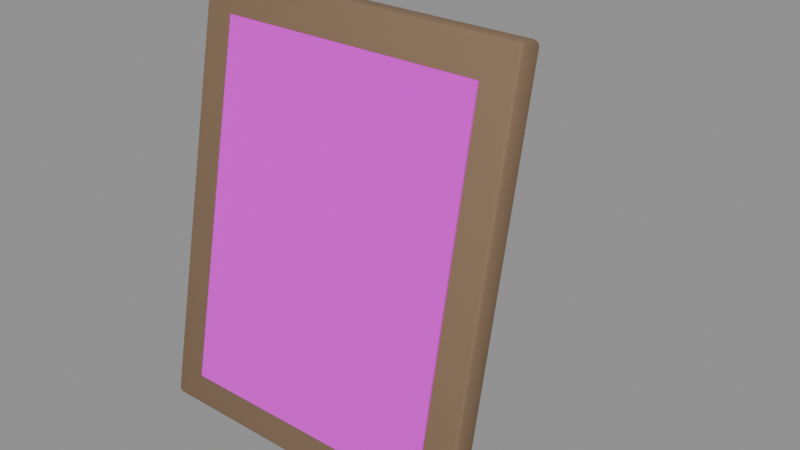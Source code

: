 # Source: photo_frame.blend  (saved by Blender 5.0.119; exported with 4.5.12 LTS)
import bpy
from mathutils import Matrix  # noqa: F401  (used for matrix-valued properties, if any)

bpy.ops.wm.read_factory_settings(use_empty=True)
scene = bpy.context.scene
scene.name = 'Scene'

# ---- images (referenced by path relative to the original .blend; pixels are not part of the script)
import os
ASSET_DIR = os.environ.get("B2B_ASSET_DIR", "")  # directory of the original .blend (textures are referenced by path, not embedded)
HERE = os.path.dirname(os.path.abspath(__file__))  # packed textures are extracted next to this script under _unpacked/

def load_image(name, relpath, width, height, colorspace="sRGB"):
    """Load a texture the original file referenced (path relative to the .blend, or extracted next to this script)."""
    p = next((c for c in (os.path.join(HERE, relpath), os.path.join(ASSET_DIR, relpath)) if relpath and os.path.exists(c)), "")
    if p:
        img = bpy.data.images.load(p, check_existing=True)
        img.name = name
    else:  # same state as the original file: an image datablock whose file is absent (Cycles renders it pink)
        img = bpy.data.images.new(name, width, height)
        img.source = "FILE"
        img.filepath = "//" + (relpath or name)
    img.colorspace_settings.name = colorspace
    return img
img_photo_staff_albedo_png = load_image('photo_staff_albedo.png', 'photo_staff_albedo.png', 1024, 1024, 'sRGB')
img_photo_staff_rough_png = load_image('photo_staff_rough.png', 'photo_staff_rough.png', 1024, 1024, 'Non-Color')
img_photo_staff_normal_png = load_image('photo_staff_normal.png', 'photo_staff_normal.png', 1024, 1024, 'Non-Color')

# ---- materials (node trees are filled in below, after node groups)
mat_wood_dark = bpy.data.materials.new('wood_dark')
mat_wood_dark.diffuse_color = (0.22, 0.14, 0.08, 1.0)
mat_photo_staff = bpy.data.materials.new('photo_staff')
mat_photo_staff.diffuse_color = (0.565, 0.5323, 0.4656, 1.0)

# ---- material node trees
mat_wood_dark.use_nodes = True; mat_wood_dark.node_tree.nodes.clear()
_N = mat_wood_dark.node_tree.nodes; _L = mat_wood_dark.node_tree.links
n0 = _N.new('ShaderNodeBsdfPrincipled'); n0.name = 'Principled BSDF'; n0.location = (-200, 100)
n0.inputs[0].default_value = (0.22, 0.14, 0.08, 1.0)
n0.inputs[2].default_value = 0.7
n1 = _N.new('ShaderNodeOutputMaterial'); n1.name = 'Material Output'; n1.location = (200, 100)
_L.new(n0.outputs[0], n1.inputs[0])
n1.is_active_output = True
mat_photo_staff.use_nodes = True; mat_photo_staff.node_tree.nodes.clear()
_N = mat_photo_staff.node_tree.nodes; _L = mat_photo_staff.node_tree.links
n0 = _N.new('ShaderNodeBsdfPrincipled'); n0.name = 'Principled BSDF'; n0.location = (-200, 100)
n1 = _N.new('ShaderNodeOutputMaterial'); n1.name = 'Material Output'; n1.location = (200, 100)
n2 = _N.new('ShaderNodeTexCoord'); n2.name = 'Texture Coordinate'; n2.location = (0, 0)
n3 = _N.new('ShaderNodeMapping'); n3.name = 'Mapping'; n3.location = (0, 0)
n4 = _N.new('ShaderNodeTexImage'); n4.name = 'Image Texture'; n4.location = (0, 0)
n4.image = img_photo_staff_albedo_png
n5 = _N.new('ShaderNodeTexImage'); n5.name = 'Image Texture.001'; n5.location = (0, 0)
n5.image = img_photo_staff_rough_png
n6 = _N.new('ShaderNodeTexImage'); n6.name = 'Image Texture.002'; n6.location = (0, 0)
n6.image = img_photo_staff_normal_png
n7 = _N.new('ShaderNodeNormalMap'); n7.name = 'Normal Map'; n7.location = (0, 0)
n7.inputs[0].default_value = 0.3
_L.new(n0.outputs[0], n1.inputs[0])
_L.new(n2.outputs[2], n3.inputs[0])
_L.new(n3.outputs[0], n4.inputs[0])
_L.new(n4.outputs[0], n0.inputs[0])
_L.new(n3.outputs[0], n5.inputs[0])
_L.new(n5.outputs[0], n0.inputs[2])
_L.new(n3.outputs[0], n6.inputs[0])
_L.new(n6.outputs[0], n7.inputs[1])
_L.new(n7.outputs[0], n0.inputs[5])
n1.is_active_output = True

# ---- meshes
me_photo_frame = bpy.data.meshes.new('photo_frame')
me_photo_frame.from_pydata([(-0.097, -0.0045, -0.125), (-0.097, -0.0075, -0.122), (-0.1, -0.0045, -0.122), (-0.097, -0.006621, -0.1241), (-0.09873, -0.006232, -0.1237), (-0.09912, -0.006621, -0.122), (-0.09912, -0.0045, -0.1241), (-0.097, -0.0075, 0.122), (-0.097, -0.0045, 0.125), (-0.1, -0.0045, 0.122), (-0.097, -0.006621, 0.1241), (-0.09873, -0.006232, 0.1237), (-0.09912, -0.0045, 0.1241), (-0.09912, -0.006621, 0.122), (-0.097, 0.0045, -0.125), (-0.1, 0.0045, -0.122), (-0.097, 0.0075, -0.122), (-0.09912, 0.0045, -0.1241), (-0.09873, 0.006232, -0.1237), (-0.09912, 0.006621, -0.122), (-0.097, 0.006621, -0.1241), (-0.097, 0.0045, 0.125), (-0.097, 0.0075, 0.122), (-0.1, 0.0045, 0.122), (-0.097, 0.006621, 0.1241), (-0.09873, 0.006232, 0.1237), (-0.09912, 0.006621, 0.122), (-0.09912, 0.0045, 0.1241), (0.097, -0.0045, -0.125), (0.1, -0.0045, -0.122), (0.097, -0.0075, -0.122), (0.09912, -0.0045, -0.1241), (0.09873, -0.006232, -0.1237), (0.09912, -0.006621, -0.122), (0.097, -0.006621, -0.1241), (0.097, -0.0045, 0.125), (0.097, -0.0075, 0.122), (0.1, -0.0045, 0.122), (0.097, -0.006621, 0.1241), (0.09873, -0.006232, 0.1237), (0.09912, -0.006621, 0.122), (0.09912, -0.0045, 0.1241), (0.097, 0.0045, -0.125), (0.097, 0.0075, -0.122), (0.1, 0.0045, -0.122), (0.097, 0.006621, -0.1241), (0.09873, 0.006232, -0.1237), (0.09912, 0.006621, -0.122), (0.09912, 0.0045, -0.1241), (0.097, 0.0045, 0.125), (0.1, 0.0045, 0.122), (0.097, 0.0075, 0.122), (0.09912, 0.0045, 0.1241), (0.09873, 0.006232, 0.1237), (0.09912, 0.006621, 0.122), (0.097, 0.006621, 0.1241), (-0.08, -0.00837, -0.1063), (-0.08, -0.00837, 0.1037), (-0.08, -0.00437, -0.1063), (-0.08, -0.00437, 0.1037), (0.08, -0.00837, -0.1063), (0.08, -0.00837, 0.1037), (0.08, -0.00437, -0.1063), (0.08, -0.00437, 0.1037), (-0.01, 0.108, -0.1059), (-0.01, 0.003453, 0.04062), (-0.01, 0.1202, -0.09717), (-0.01, 0.01566, 0.04933), (0.01, 0.108, -0.1059), (0.01, 0.003453, 0.04062), (0.01, 0.1202, -0.09717), (0.01, 0.01566, 0.04933)], [], [(0, 3, 4, 6), (1, 5, 4, 3), (2, 6, 4, 5), (7, 10, 11, 13), (8, 12, 11, 10), (9, 13, 11, 12), (14, 17, 18, 20), (15, 19, 18, 17), (16, 20, 18, 19), (21, 24, 25, 27), (22, 26, 25, 24), (23, 27, 25, 26), (28, 31, 32, 34), (29, 33, 32, 31), (30, 34, 32, 33), (35, 38, 39, 41), (36, 40, 39, 38), (37, 41, 39, 40), (42, 45, 46, 48), (43, 47, 46, 45), (44, 48, 46, 47), (49, 52, 53, 55), (50, 54, 53, 52), (51, 55, 53, 54), (14, 0, 6, 17), (17, 6, 2, 15), (1, 7, 13, 5), (5, 13, 9, 2), (8, 21, 27, 12), (12, 27, 23, 9), (22, 16, 19, 26), (26, 19, 15, 23), (42, 14, 20, 45), (45, 20, 16, 43), (21, 49, 55, 24), (24, 55, 51, 22), (50, 44, 47, 54), (54, 47, 43, 51), (28, 42, 48, 31), (31, 48, 44, 29), (49, 35, 41, 52), (52, 41, 37, 50), (36, 30, 33, 40), (40, 33, 29, 37), (0, 28, 34, 3), (3, 34, 30, 1), (35, 8, 10, 38), (38, 10, 7, 36), (14, 42, 28, 0), (2, 9, 23, 15), (30, 36, 7, 1), (49, 21, 8, 35), (16, 22, 51, 43), (44, 50, 37, 29), (56, 57, 59, 58), (58, 59, 63, 62), (62, 63, 61, 60), (60, 61, 57, 56), (58, 62, 60, 56), (63, 59, 57, 61), (64, 65, 67, 66), (66, 67, 71, 70), (70, 71, 69, 68), (68, 69, 65, 64), (66, 70, 68, 64), (71, 67, 65, 69)])
me_photo_frame.polygons.foreach_set('use_smooth', [True] * 66)
me_photo_frame.polygons.foreach_set('material_index', [0, 0, 0, 0, 0, 0, 0, 0, 0, 0, 0, 0, 0, 0, 0, 0, 0, 0, 0, 0, 0, 0, 0, 0, 0, 0, 0, 0, 0, 0, 0, 0, 0, 0, 0, 0, 0, 0, 0, 0, 0, 0, 0, 0, 0, 0, 0, 0, 0, 0, 0, 0, 0, 0, 1, 1, 1, 1, 1, 1, 0, 0, 0, 0, 0, 0])
_k = set([(3, 4), (3, 34), (4, 5), (4, 6), (5, 13), (6, 17), (10, 11), (10, 38), (11, 12), (11, 13), (12, 27), (17, 18), (18, 19), (18, 20), (19, 26), (20, 45), (24, 25), (24, 55), (25, 26), (25, 27), (31, 32), (31, 48), (32, 33), (32, 34), (33, 40), (38, 39), (39, 40), (39, 41), (41, 52), (45, 46), (46, 47), (46, 48), (47, 54), (52, 53), (53, 54), (53, 55), (56, 57), (56, 58), (56, 60), (57, 59), (57, 61), (58, 59), (58, 62), (59, 63), (60, 61), (60, 62), (61, 63), (62, 63), (64, 65), (64, 66), (64, 68), (65, 67), (65, 69), (66, 67), (66, 70), (67, 71), (68, 69), (68, 70), (69, 71), (70, 71)])
me_photo_frame.attributes.new('sharp_edge', 'BOOLEAN', 'EDGE').data.foreach_set('value', [ (min(e.vertices), max(e.vertices)) in _k for e in me_photo_frame.edges])
_uv = me_photo_frame.uv_layers.new(name='UVMap')
_uv.uv.foreach_set('vector', [-0.097, 0.02924, -0.097, 0.03218, -0.09873, 0.03218, -0.1, 0.02924, -0.097, 0.006922, -0.1, 0.006922, -0.1, 0.005224, -0.097, 0.003982, 0.02865, 0.006326, 0.02924, 0.003386, 0.03094, 0.00373, 0.03159, 0.006922, -0.097, 0.2461, -0.097, 0.249, -0.09873, 0.249, -0.1, 0.2461, -0.097, 0.02042, -0.1, 0.02042, -0.1, 0.01873, -0.097, 0.01748, -0.01983, 0.2455, -0.01689, 0.2461, -0.01723, 0.2478, -0.02042, 0.2484, -0.097, 0.02042, -0.1, 0.02042, -0.1, 0.01873, -0.097, 0.01748, 0.01983, 0.004538, 0.01689, 0.003942, 0.01723, 0.002244, 0.02042, 0.001598, 0.097, 0.003942, 0.097, 0.001002, 0.09873, 0.001002, 0.1, 0.003942, -0.097, 0.02924, -0.097, 0.03218, -0.09873, 0.03218, -0.1, 0.02924, 0.097, 0.2431, 0.1, 0.2431, 0.1, 0.2448, 0.097, 0.246, -0.02865, 0.2437, -0.02924, 0.2466, -0.03094, 0.2463, -0.03159, 0.2431, 0.097, 0.02924, 0.1, 0.02924, 0.1, 0.03094, 0.097, 0.03218, -0.02865, 0.006326, -0.03159, 0.006922, -0.03193, 0.005224, -0.02924, 0.003386, 0.097, 0.006922, 0.097, 0.003982, 0.09873, 0.003982, 0.1, 0.006922, 0.097, 0.02042, 0.097, 0.01748, 0.09873, 0.01748, 0.1, 0.02042, 0.097, 0.2461, 0.1, 0.2461, 0.1, 0.2478, 0.097, 0.249, 0.01983, 0.2455, 0.02042, 0.2484, 0.01873, 0.2487, 0.01689, 0.2461, 0.097, 0.02042, 0.097, 0.01748, 0.09873, 0.01748, 0.1, 0.02042, -0.097, 0.003942, -0.1, 0.003942, -0.1, 0.002244, -0.097, 0.001002, -0.01983, 0.004538, -0.02042, 0.001598, -0.01873, 0.001254, -0.01689, 0.003942, 0.097, 0.02924, 0.1, 0.02924, 0.1, 0.03094, 0.097, 0.03218, 0.02865, 0.2437, 0.03159, 0.2431, 0.03193, 0.2448, 0.02924, 0.2466, -0.097, 0.2431, -0.097, 0.246, -0.09873, 0.246, -0.1, 0.2431, -0.097, 0.02042, -0.097, 0.02924, -0.1, 0.02924, -0.1, 0.02042, 0.02042, 0.001598, 0.02924, 0.003386, 0.02865, 0.006326, 0.01983, 0.004538, -0.097, 0.006922, -0.097, 0.2461, -0.1, 0.2461, -0.1, 0.006922, 0.03159, 0.006922, -0.01689, 0.2461, -0.01983, 0.2455, 0.02865, 0.006326, -0.097, 0.02042, -0.097, 0.02924, -0.1, 0.02924, -0.1, 0.02042, -0.02042, 0.2484, -0.02924, 0.2466, -0.02865, 0.2437, -0.01983, 0.2455, 0.097, 0.2431, 0.097, 0.003942, 0.1, 0.003942, 0.1, 0.2431, -0.03159, 0.2431, 0.01689, 0.003942, 0.01983, 0.004538, -0.02865, 0.2437, 0.097, 0.02042, -0.097, 0.02042, -0.097, 0.01748, 0.097, 0.01748, -0.097, 0.001002, 0.097, 0.001002, 0.097, 0.003942, -0.097, 0.003942, -0.097, 0.02924, 0.097, 0.02924, 0.097, 0.03218, -0.097, 0.03218, 0.097, 0.246, -0.097, 0.246, -0.097, 0.2431, 0.097, 0.2431, 0.02865, 0.2437, -0.01983, 0.004538, -0.01689, 0.003942, 0.03159, 0.2431, -0.1, 0.2431, -0.1, 0.003942, -0.097, 0.003942, -0.097, 0.2431, 0.097, 0.02924, 0.097, 0.02042, 0.1, 0.02042, 0.1, 0.02924, -0.02924, 0.003386, -0.02042, 0.001598, -0.01983, 0.004538, -0.02865, 0.006326, 0.097, 0.02924, 0.097, 0.02042, 0.1, 0.02042, 0.1, 0.02924, 0.02924, 0.2466, 0.02042, 0.2484, 0.01983, 0.2455, 0.02865, 0.2437, 0.097, 0.2461, 0.097, 0.006922, 0.1, 0.006922, 0.1, 0.2461, 0.01689, 0.2461, -0.03159, 0.006922, -0.02865, 0.006326, 0.01983, 0.2455, -0.097, 0.02924, 0.097, 0.02924, 0.097, 0.03218, -0.097, 0.03218, -0.097, 0.003982, 0.097, 0.003982, 0.097, 0.006922, -0.097, 0.006922, 0.097, 0.02042, -0.097, 0.02042, -0.097, 0.01748, 0.097, 0.01748, 0.097, 0.249, -0.097, 0.249, -0.097, 0.2461, 0.097, 0.2461, -0.097, 0.02042, 0.097, 0.02042, 0.097, 0.02924, -0.097, 0.02924, 0.02865, 0.006326, -0.01983, 0.2455, -0.02865, 0.2437, 0.01983, 0.004538, 0.097, 0.006922, 0.097, 0.2461, -0.097, 0.2461, -0.097, 0.006922, 0.097, 0.02924, -0.097, 0.02924, -0.097, 0.02042, 0.097, 0.02042, 0.097, 0.003942, 0.097, 0.2431, -0.097, 0.2431, -0.097, 0.003942, -0.01983, 0.004538, 0.02865, 0.2437, 0.01983, 0.2455, -0.02865, 0.006326, 0.0, 0.0, 0.0, 1.0, 0.0, 1.0, 0.0, 0.0, 0.0, 0.0, 0.0, 1.0, 1.0, 1.0, 1.0, 0.0, 1.0, 0.0, 1.0, 1.0, 1.0, 1.0, 1.0, 0.0, 1.0, 0.0, 1.0, 1.0, 0.0, 1.0, 0.0, 0.0, 0.0, 0.0, 1.0, 0.0, 1.0, 0.0, 0.0, 0.0, 1.0, 1.0, 0.0, 1.0, 0.0, 1.0, 1.0, 1.0, -0.08485, -0.0002362, -0.01145, 0.1641, -0.02515, 0.1702, -0.09855, 0.00588, 0.01, 0.00588, 0.01, 0.1702, -0.01, 0.1702, -0.01, 0.00588, 0.09855, 0.00588, 0.02515, 0.1702, 0.01145, 0.1641, 0.08485, -0.0002362, 0.01, -0.0002362, 0.01, 0.1641, -0.01, 0.1641, -0.01, -0.0002362, -0.01, -0.09855, 0.01, -0.09855, 0.01, -0.08485, -0.01, -0.08485, 0.01, 0.02515, -0.01, 0.02515, -0.01, 0.01145, 0.01, 0.01145])
me_photo_frame.materials.append(mat_wood_dark)
me_photo_frame.materials.append(mat_photo_staff)
me_photo_frame.update()

# ---- objects
ob_photo_frame = bpy.data.objects.new('photo_frame', me_photo_frame)

# ---- transforms, parenting, visibility, modifiers, constraints
ob_photo_frame.location = (0.0, 0.0, 0.125)
ob_photo_frame.rotation_euler = (-0.2, 0.0, 0.0)

# ---- collection membership
scene.collection.objects.link(ob_photo_frame)

# ---- scene / render settings (as saved in the file)
scene.frame_start = 1; scene.frame_end = 250; scene.frame_set(1)
scene.render.engine = 'BLENDER_EEVEE_NEXT'
scene.render.bake_bias = 0.0
scene.render.bake_samples = 0
scene.cycles.sampling_pattern = 'TABULATED_SOBOL'
scene.eevee.use_volume_custom_range = False
bpy.context.view_layer.update()

# ---- added for rendering (the .blend has no active camera and no usable light): camera, sun + grey world if the file has none
cam_auto = bpy.data.cameras.new('AutoCamera')
cam_auto.lens = 50.0
cam_auto.sensor_width = 36.0
cam_auto.clip_end = 1000.0
ob_auto_camera = bpy.data.objects.new('AutoCamera', cam_auto)
scene.collection.objects.link(ob_auto_camera)
ob_auto_camera.location = (0.351203, -0.36662, 0.394849)
ob_auto_camera.rotation_euler = (1.09748, -7.21219e-08, 0.694738)
scene.camera = ob_auto_camera
light_auto_sun = bpy.data.lights.new('AutoSun', 'SUN')
light_auto_sun.energy = 3.0
light_auto_sun.angle = 0.0523599
ob_auto_sun = bpy.data.objects.new('AutoSun', light_auto_sun)
scene.collection.objects.link(ob_auto_sun)
ob_auto_sun.rotation_euler = (0.872665, 0.174533, 0.523599)
if scene.world is None:
    world_auto = bpy.data.worlds.new('AutoWorld')
    world_auto.color = (0.3, 0.3, 0.3)
    scene.world = world_auto
bpy.context.view_layer.update()
